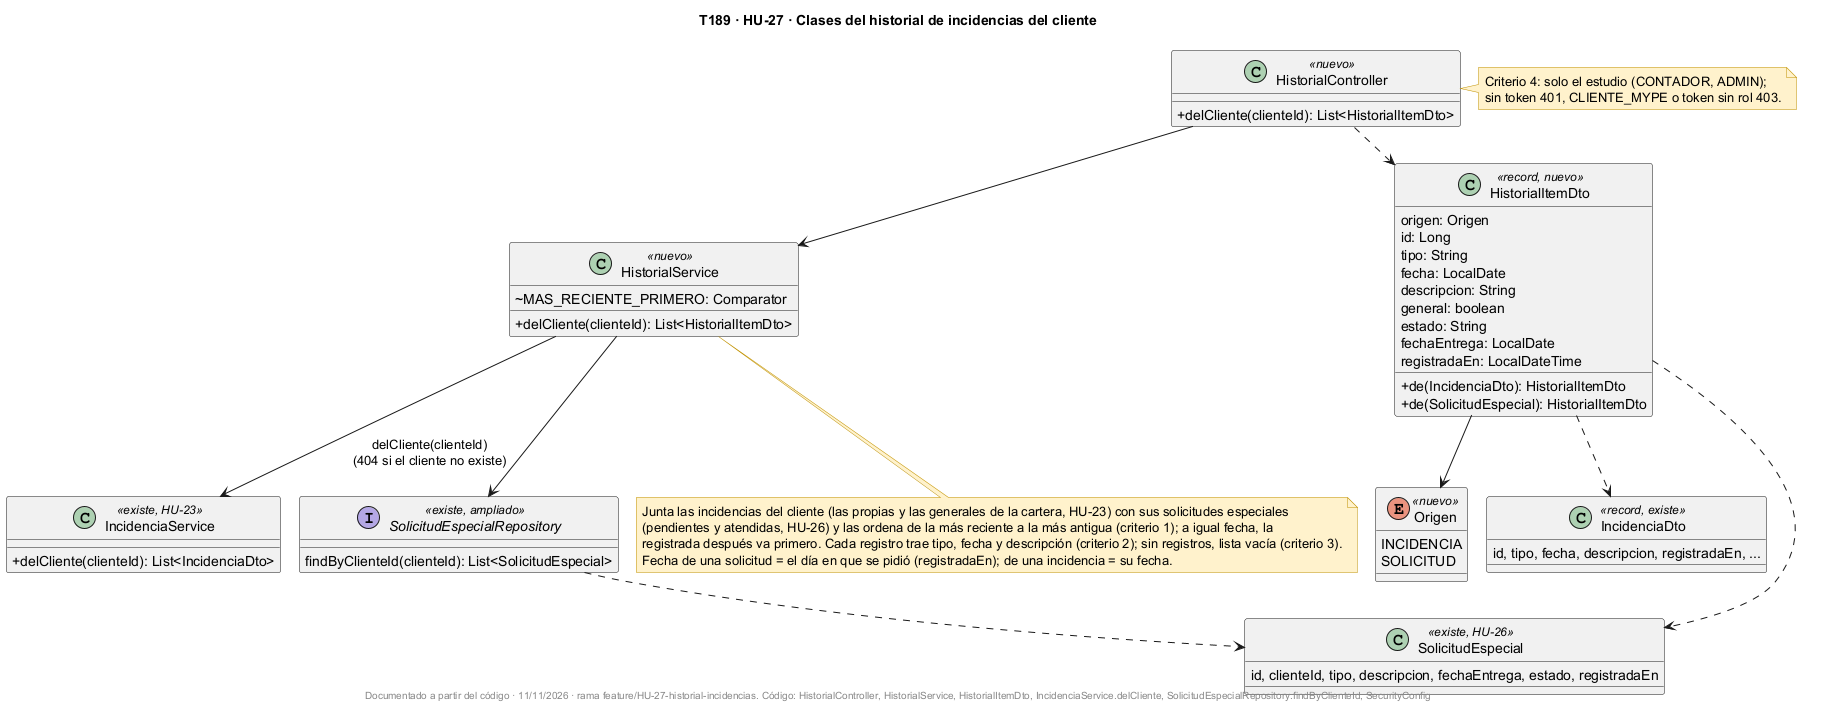

The diagram above was rendered by PlantUML. Its source (embedded in the PNG):
@startuml
!pragma layout smetana
title T189 · HU-27 · Clases del historial de incidencias del cliente
skinparam classAttributeIconSize 0
skinparam shadowing false
skinparam noteBackgroundColor #FFF2CC
skinparam noteBorderColor #BF9000

class HistorialController <<nuevo>> {
  +delCliente(clienteId): List<HistorialItemDto>
}

class HistorialService <<nuevo>> {
  ~MAS_RECIENTE_PRIMERO: Comparator
  +delCliente(clienteId): List<HistorialItemDto>
}

class HistorialItemDto <<record, nuevo>> {
  origen: Origen
  id: Long
  tipo: String
  fecha: LocalDate
  descripcion: String
  general: boolean
  estado: String
  fechaEntrega: LocalDate
  registradaEn: LocalDateTime
  +de(IncidenciaDto): HistorialItemDto
  +de(SolicitudEspecial): HistorialItemDto
}

enum Origen <<nuevo>> {
  INCIDENCIA
  SOLICITUD
}

class IncidenciaService <<existe, HU-23>> {
  +delCliente(clienteId): List<IncidenciaDto>
}

interface SolicitudEspecialRepository <<existe, ampliado>> {
  findByClienteId(clienteId): List<SolicitudEspecial>
}

class IncidenciaDto <<record, existe>> {
  id, tipo, fecha, descripcion, registradaEn, ...
}

class SolicitudEspecial <<existe, HU-26>> {
  id, clienteId, tipo, descripcion, fechaEntrega, estado, registradaEn
}

HistorialController --> HistorialService
HistorialController ..> HistorialItemDto
HistorialService --> IncidenciaService : delCliente(clienteId)\n(404 si el cliente no existe)
HistorialService --> SolicitudEspecialRepository
HistorialItemDto --> Origen
HistorialItemDto ..> IncidenciaDto
HistorialItemDto ..> SolicitudEspecial
SolicitudEspecialRepository ..> SolicitudEspecial

note bottom of HistorialService
  Junta las incidencias del cliente (las propias y las generales de la cartera, HU-23) con sus solicitudes especiales
  (pendientes y atendidas, HU-26) y las ordena de la más reciente a la más antigua (criterio 1); a igual fecha, la
  registrada después va primero. Cada registro trae tipo, fecha y descripción (criterio 2); sin registros, lista vacía (criterio 3).
  Fecha de una solicitud = el día en que se pidió (registradaEn); de una incidencia = su fecha.
end note

note right of HistorialController
  Criterio 4: solo el estudio (CONTADOR, ADMIN);
  sin token 401, CLIENTE_MYPE o token sin rol 403.
end note

footer Documentado a partir del código · 11/11/2026 · rama feature/HU-27-historial-incidencias. Código: HistorialController, HistorialService, HistorialItemDto, IncidenciaService.delCliente, SolicitudEspecialRepository.findByClienteId, SecurityConfig
@enduml